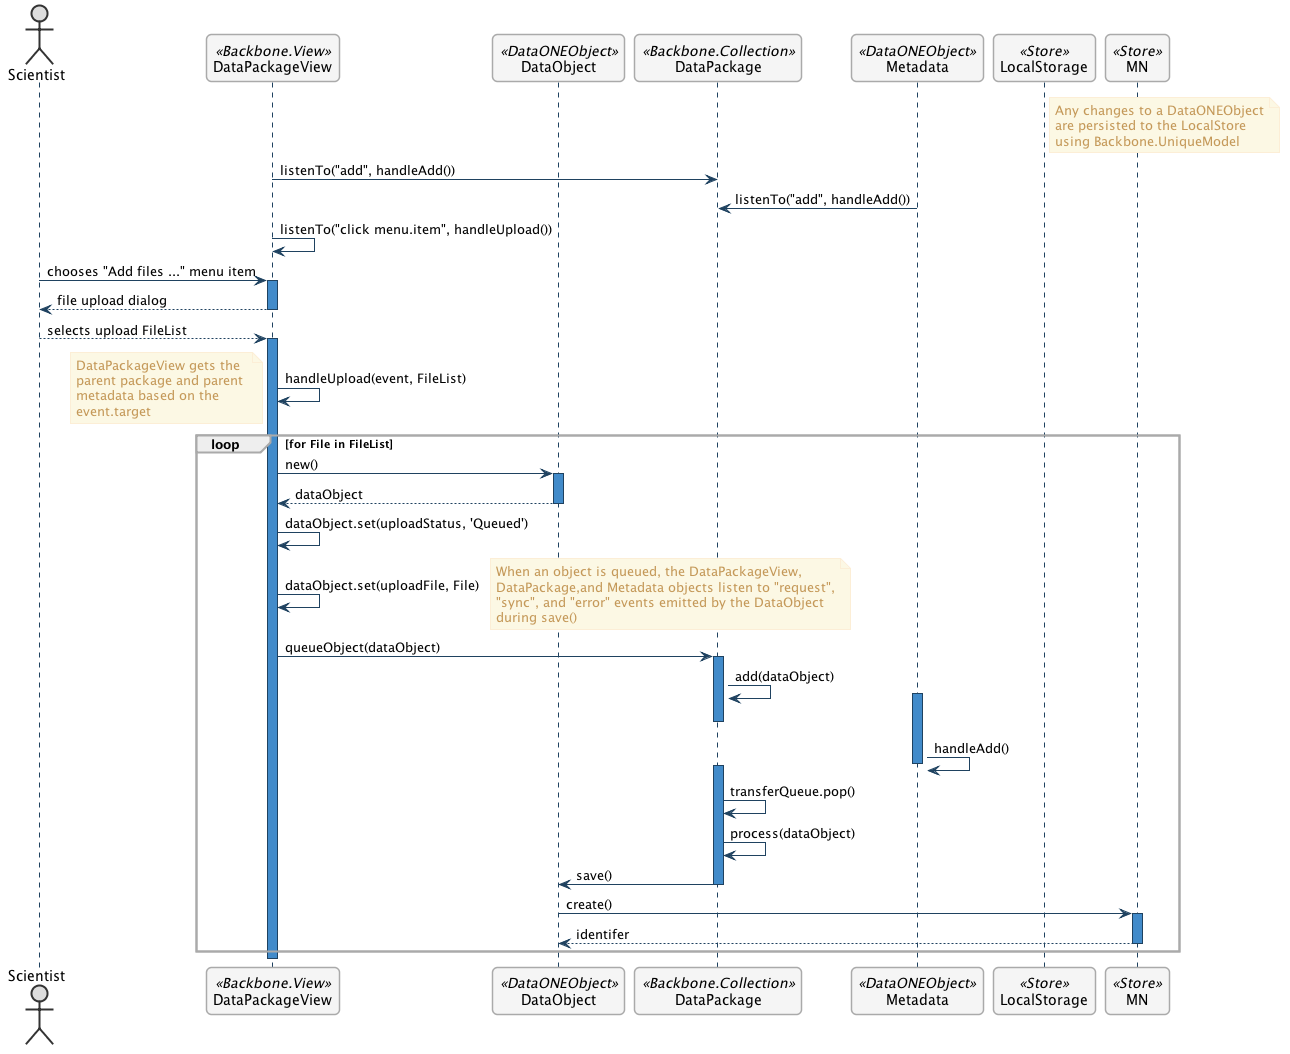

The diagram above was rendered by PlantUML. Its source (embedded in the PNG):
@startuml images/upload-data-sequence-diagram.png

      ' change the default styles   
      skinparam shadowing false   
      skinparam roundcorner 10

      ' style sequences
      skinparam sequence {
      	ArrowColor #1F4260
      	LifeLineBorderColor #1F4260
      	LifeLineBackgroundColor #428BCA
      	ParticipantBorderColor #AAAAAA
      	ParticipantBackgroundColor #F5F5F5
        ActorBackgroundColor #DDDDDD
        ActorBorderColor #333333
      }
      
      ' style notes
      skinparam noteFontColor #C49858
      skinparam note {
        BackgroundColor #FCF8E4
        BorderColor #FCEED6   
      }
      
      ' style classes
      skinparam class {
        BackgroundColor #F5F5F5
        BorderColor #333333
        ArrowColor #333333   
      }   
      
      ' style packages
      skinparam packageFontColor #9DA0A4
      skinparam package {
        BorderColor #CCCCCC
      }   
         
  skinparam SequenceGroupBorderColor #AAAAAA
  skinparam SequenceGroupBorderThickness #AAAAAA

  actor "Scientist"
  participant DataPackageView as PackageView <<Backbone.View>>
  participant DataObject as DataObject  <<DataONEObject>>
  participant DataPackage as DataPackage <<Backbone.Collection>>
  participant Metadata as Metadata <<DataONEObject>>
  participant LocalStorage as LocalStore  <<Store>>
  participant MN as MN  <<Store>>

  note right of LocalStore
    Any changes to a DataONEObject
    are persisted to the LocalStore
    using Backbone.UniqueModel
  end note
  PackageView -> DataPackage : listenTo("add", handleAdd())
  Metadata -> DataPackage : listenTo("add", handleAdd())

  PackageView -> PackageView : listenTo("click menu.item", handleUpload())
  Scientist -> PackageView : chooses "Add files ..." menu item

  activate PackageView
    PackageView --> Scientist : file upload dialog
  deactivate PackageView

  Scientist --> PackageView : selects upload FileList
  activate PackageView

    PackageView -> PackageView : handleUpload(event, FileList)
    
    note left
      DataPackageView gets the 
      parent package and parent 
      metadata based on the 
      event.target
    end note
    
    loop for File in FileList
      PackageView -> DataObject : new()
      
      activate DataObject
        DataObject --> PackageView : dataObject
      deactivate DataObject
      
      PackageView -> PackageView : dataObject.set(uploadStatus, 'Queued')
      PackageView -> PackageView : dataObject.set(uploadFile, File)

      note right
        When an object is queued, the DataPackageView, 
        DataPackage,and Metadata objects listen to "request",
        "sync", and "error" events emitted by the DataObject 
        during save()
      end note

      PackageView -> DataPackage : queueObject(dataObject)
                
      activate DataPackage
        DataPackage -> DataPackage : add(dataObject)
      
      activate Metadata
      deactivate DataPackage
        Metadata -> Metadata : handleAdd()
      deactivate Metadata
      activate DataPackage
        DataPackage -> DataPackage : transferQueue.pop()
        DataPackage -> DataPackage : process(dataObject)
        DataPackage -> DataObject : save()
      deactivate DataPackage
      
      DataObject -> MN : create()
      activate MN
        MN --> DataObject : identifer
      deactivate MN
    end
  deactivate PackageView
  
@enduml